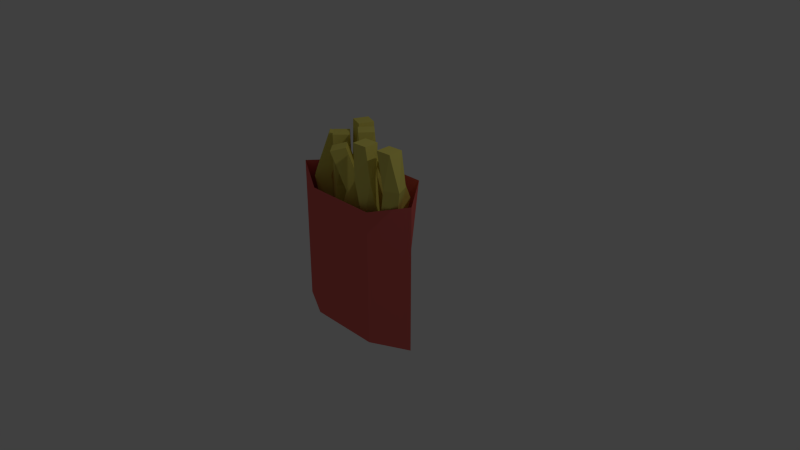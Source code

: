 # Source: Fries.blend  (saved by Blender 2.76.0; exported with 4.5.12 LTS)
import bpy
from mathutils import Matrix  # noqa: F401  (used for matrix-valued properties, if any)

bpy.ops.wm.read_factory_settings(use_empty=True)
scene = bpy.context.scene
scene.name = 'Scene'

# ---- collections
col_collection_1 = bpy.data.collections.new('Collection 1'); scene.collection.children.link(col_collection_1)

# ---- materials (node trees are filled in below, after node groups)
mat_material_002 = bpy.data.materials.new('Material.002')
mat_material_002.alpha_threshold = 0.0
mat_material_002.use_transparent_shadow = False
mat_material_002.diffuse_color = (0.8, 0.7125, 0.155, 1.0)
mat_material_002.roughness = 0.5
mat_material_001 = bpy.data.materials.new('Material.001')
mat_material_001.alpha_threshold = 0.0
mat_material_001.use_transparent_shadow = False
mat_material_001.diffuse_color = (0.8, 0.1483, 0.1316, 1.0)
mat_material_001.roughness = 0.5

# ---- material node trees

# ---- world
world_world = bpy.data.worlds.new('World'); scene.world = world_world
world_world.color = (0.05088, 0.05088, 0.05088)
world_world.use_sun_shadow = False
world_world.sun_shadow_jitter_overblur = 0.0
world_world.cycles.sampling_method = 'MANUAL'
world_world.cycles.sample_map_resolution = 256

# ---- cameras
cam_camera = bpy.data.cameras.new('Camera')
cam_camera.clip_end = 100.0
cam_camera.lens = 35.0
cam_camera.sensor_width = 32.0
cam_camera.sensor_height = 18.0
cam_camera.ortho_scale = 7.314
cam_camera.dof.focus_distance = 0.0
cam_camera.dof.aperture_fstop = 128.0

# ---- lights
light_lamp = bpy.data.lights.new('Lamp', 'POINT')
light_lamp.transmission_factor = 0.0
light_lamp.cutoff_distance = 30.0
light_lamp.energy = 100.0
light_lamp.shadow_buffer_clip_start = 1.001
light_lamp.shadow_soft_size = 0.1
light_lamp.shadow_maximum_resolution = 0.006
light_lamp.use_absolute_resolution = True
light_lamp.cycles.use_multiple_importance_sampling = False

# ---- meshes
me_cube_009 = bpy.data.meshes.new('Cube.009')
me_cube_009.from_pydata([(-0.372, -0.08388, 1.71), (0.3768, -0.3312, 10.94), (-0.372, 3.116, 1.71), (-0.8503, 3.001, 10.94), (2.828, -0.08388, 1.71), (3.709, 0.8959, 10.94), (2.828, 3.116, 1.71), (2.482, 4.228, 10.94), (-4.674, -3.144, 22.34), (-4.674, 0.4062, 22.34), (-1.124, -3.144, 22.34), (-1.124, 0.4062, 22.34), (-4.565, -0.9996, 30.33), (-3.261, 2.303, 30.33), (-1.262, -2.303, 30.33), (0.04168, 0.9996, 30.33)], [], [(0, 1, 3, 2), (2, 3, 7, 6), (6, 7, 5, 4), (4, 5, 1, 0), (2, 6, 4, 0), (5, 7, 11, 10), (9, 8, 12, 13), (3, 1, 8, 9), (1, 5, 10, 8), (7, 3, 9, 11), (15, 13, 12, 14), (8, 10, 14, 12), (11, 9, 13, 15), (10, 11, 15, 14)])
me_cube_009.materials.append(mat_material_002)
me_cube_009.use_remesh_preserve_volume = False
me_cube_009.use_remesh_preserve_attributes = False
me_cube_009.use_mirror_vertex_groups = False
me_cube_009.update()
me_cube_008 = bpy.data.meshes.new('Cube.008')
me_cube_008.from_pydata([(-1.729, -1.09, -8.08), (-1.4, -1.493, 1.0), (-0.9971, 1.637, -8.08), (-1.4, 1.307, 1.0), (0.9971, -1.822, -8.08), (1.4, -1.493, 1.0), (1.729, 0.9044, -8.08), (1.4, 1.307, 1.0), (-1.4, 0.4582, -16.68), (-1.4, 3.258, -16.68), (1.4, 0.4582, -16.68), (1.4, 3.258, -16.68), (-1.4, -2.055, -23.64), (-1.4, 0.5617, -24.35), (1.4, -2.055, -23.64), (1.4, 0.5617, -24.35)], [], [(0, 1, 3, 2), (2, 3, 7, 6), (6, 7, 5, 4), (4, 5, 1, 0), (0, 2, 9, 8), (7, 3, 1, 5), (11, 10, 14, 15), (6, 4, 10, 11), (4, 0, 8, 10), (2, 6, 11, 9), (13, 15, 14, 12), (8, 9, 13, 12), (10, 8, 12, 14), (9, 11, 15, 13)])
me_cube_008.materials.append(mat_material_002)
me_cube_008.use_remesh_preserve_volume = False
me_cube_008.use_remesh_preserve_attributes = False
me_cube_008.use_mirror_vertex_groups = False
me_cube_008.update()
me_cube_007 = bpy.data.meshes.new('Cube.007')
me_cube_007.from_pydata([(-1.729, -1.09, -8.08), (-1.4, -1.493, 1.0), (-0.9971, 1.637, -8.08), (-1.4, 1.307, 1.0), (0.9971, -1.822, -8.08), (1.4, -1.493, 1.0), (1.729, 0.9044, -8.08), (1.4, 1.307, 1.0), (-1.4, 0.4582, -16.68), (-1.4, 3.258, -16.68), (1.4, 0.4582, -16.68), (1.4, 3.258, -16.68), (-1.4, -2.055, -23.64), (-1.4, 0.5617, -24.35), (1.4, -2.055, -23.64), (1.4, 0.5617, -24.35)], [], [(0, 1, 3, 2), (2, 3, 7, 6), (6, 7, 5, 4), (4, 5, 1, 0), (0, 2, 9, 8), (7, 3, 1, 5), (11, 10, 14, 15), (6, 4, 10, 11), (4, 0, 8, 10), (2, 6, 11, 9), (13, 15, 14, 12), (8, 9, 13, 12), (10, 8, 12, 14), (9, 11, 15, 13)])
me_cube_007.materials.append(mat_material_002)
me_cube_007.use_remesh_preserve_volume = False
me_cube_007.use_remesh_preserve_attributes = False
me_cube_007.use_mirror_vertex_groups = False
me_cube_007.update()
me_cube_006 = bpy.data.meshes.new('Cube.006')
me_cube_006.from_pydata([(-1.078, -1.6, -1.0), (-0.5305, -2.279, 10.94), (-1.078, 1.6, -1.0), (-1.758, 1.052, 10.94), (2.122, -1.6, -1.0), (2.801, -1.052, 10.94), (2.122, 1.6, -1.0), (1.574, 2.279, 10.94), (-4.037, -1.775, 22.34), (-4.037, 1.775, 22.34), (-0.4861, -1.775, 22.34), (-0.4861, 1.775, 22.34), (-4.565, -0.9996, 30.33), (-3.261, 2.303, 30.33), (-1.262, -2.303, 30.33), (0.04168, 0.9996, 30.33)], [], [(0, 1, 3, 2), (2, 3, 7, 6), (6, 7, 5, 4), (4, 5, 1, 0), (2, 6, 4, 0), (5, 7, 11, 10), (9, 8, 12, 13), (3, 1, 8, 9), (1, 5, 10, 8), (7, 3, 9, 11), (15, 13, 12, 14), (8, 10, 14, 12), (11, 9, 13, 15), (10, 11, 15, 14)])
me_cube_006.materials.append(mat_material_002)
me_cube_006.use_remesh_preserve_volume = False
me_cube_006.use_remesh_preserve_attributes = False
me_cube_006.use_mirror_vertex_groups = False
me_cube_006.update()
me_cube_005 = bpy.data.meshes.new('Cube.005')
me_cube_005.from_pydata([(-1.078, -1.6, -1.0), (-0.5305, -2.279, 10.94), (-1.078, 1.6, -1.0), (-1.758, 1.052, 10.94), (2.122, -1.6, -1.0), (2.801, -1.052, 10.94), (2.122, 1.6, -1.0), (1.574, 2.279, 10.94), (-4.037, -1.775, 22.34), (-4.037, 1.775, 22.34), (-0.4861, -1.775, 22.34), (-0.4861, 1.775, 22.34), (-4.565, -0.9996, 30.33), (-3.261, 2.303, 30.33), (-1.262, -2.303, 30.33), (0.04168, 0.9996, 30.33)], [], [(0, 1, 3, 2), (2, 3, 7, 6), (6, 7, 5, 4), (4, 5, 1, 0), (2, 6, 4, 0), (5, 7, 11, 10), (9, 8, 12, 13), (3, 1, 8, 9), (1, 5, 10, 8), (7, 3, 9, 11), (15, 13, 12, 14), (8, 10, 14, 12), (11, 9, 13, 15), (10, 11, 15, 14)])
me_cube_005.materials.append(mat_material_002)
me_cube_005.use_remesh_preserve_volume = False
me_cube_005.use_remesh_preserve_attributes = False
me_cube_005.use_mirror_vertex_groups = False
me_cube_005.update()
me_cube_004 = bpy.data.meshes.new('Cube.004')
me_cube_004.from_pydata([(-1.729, -1.09, -8.08), (-1.4, -1.493, 1.0), (-0.9971, 1.637, -8.08), (-1.4, 1.307, 1.0), (0.9971, -1.822, -8.08), (1.4, -1.493, 1.0), (1.729, 0.9044, -8.08), (1.4, 1.307, 1.0), (-1.4, 0.4582, -16.68), (-1.4, 3.258, -16.68), (1.4, 0.4582, -16.68), (1.4, 3.258, -16.68), (-1.4, -2.055, -23.64), (-1.4, 0.5617, -24.35), (1.4, -2.055, -23.64), (1.4, 0.5617, -24.35)], [], [(0, 1, 3, 2), (2, 3, 7, 6), (6, 7, 5, 4), (4, 5, 1, 0), (0, 2, 9, 8), (7, 3, 1, 5), (11, 10, 14, 15), (6, 4, 10, 11), (4, 0, 8, 10), (2, 6, 11, 9), (13, 15, 14, 12), (8, 9, 13, 12), (10, 8, 12, 14), (9, 11, 15, 13)])
me_cube_004.materials.append(mat_material_002)
me_cube_004.use_remesh_preserve_volume = False
me_cube_004.use_remesh_preserve_attributes = False
me_cube_004.use_mirror_vertex_groups = False
me_cube_004.update()
me_cube_003 = bpy.data.meshes.new('Cube.003')
me_cube_003.from_pydata([(-1.729, -1.09, -8.08), (-1.4, -1.493, 1.0), (-0.9971, 1.637, -8.08), (-1.4, 1.307, 1.0), (0.9971, -1.822, -8.08), (1.4, -1.493, 1.0), (1.729, 0.9044, -8.08), (1.4, 1.307, 1.0), (-1.4, 0.4582, -16.68), (-1.4, 3.258, -16.68), (1.4, 0.4582, -16.68), (1.4, 3.258, -16.68), (-1.4, -2.055, -23.64), (-1.4, 0.5617, -24.35), (1.4, -2.055, -23.64), (1.4, 0.5617, -24.35)], [], [(0, 1, 3, 2), (2, 3, 7, 6), (6, 7, 5, 4), (4, 5, 1, 0), (0, 2, 9, 8), (7, 3, 1, 5), (11, 10, 14, 15), (6, 4, 10, 11), (4, 0, 8, 10), (2, 6, 11, 9), (13, 15, 14, 12), (8, 9, 13, 12), (10, 8, 12, 14), (9, 11, 15, 13)])
me_cube_003.materials.append(mat_material_002)
me_cube_003.use_remesh_preserve_volume = False
me_cube_003.use_remesh_preserve_attributes = False
me_cube_003.use_mirror_vertex_groups = False
me_cube_003.update()
me_cube_002 = bpy.data.meshes.new('Cube.002')
me_cube_002.from_pydata([(-1.078, -1.6, -1.0), (-0.5305, -2.279, 10.94), (-1.078, 1.6, -1.0), (-1.758, 1.052, 10.94), (2.122, -1.6, -1.0), (2.801, -1.052, 10.94), (2.122, 1.6, -1.0), (1.574, 2.279, 10.94), (-4.037, -1.775, 22.34), (-4.037, 1.775, 22.34), (-0.4861, -1.775, 22.34), (-0.4861, 1.775, 22.34), (-4.565, -0.9996, 30.33), (-3.261, 2.303, 30.33), (-1.262, -2.303, 30.33), (0.04168, 0.9996, 30.33)], [], [(0, 1, 3, 2), (2, 3, 7, 6), (6, 7, 5, 4), (4, 5, 1, 0), (2, 6, 4, 0), (5, 7, 11, 10), (9, 8, 12, 13), (3, 1, 8, 9), (1, 5, 10, 8), (7, 3, 9, 11), (15, 13, 12, 14), (8, 10, 14, 12), (11, 9, 13, 15), (10, 11, 15, 14)])
me_cube_002.materials.append(mat_material_002)
me_cube_002.use_remesh_preserve_volume = False
me_cube_002.use_remesh_preserve_attributes = False
me_cube_002.use_mirror_vertex_groups = False
me_cube_002.update()
me_cylinder = bpy.data.meshes.new('Cylinder')
me_cylinder.from_pydata([(0.0, 1.0, -1.0), (0.0, 1.0, 1.0), (0.2568, 0.5, -1.0), (0.2568, 0.5, 0.8448), (0.2568, -0.5, -1.0), (0.2568, -0.5, 0.8448), (-2.592e-08, -1.0, -1.0), (-2.592e-08, -1.0, 1.0), (-0.338, -0.5, -1.0), (-0.6114, -0.5, 1.0), (-0.338, 0.5, -1.0), (-0.6114, 0.5, 1.0), (-1.944e-08, -0.5, -1.149), (-6.481e-09, 0.5, -1.149), (-0.02897, 0.8267, -0.2244), (0.09058, 0.4134, -0.3014), (0.09058, -0.4134, -0.3014), (-0.02897, -0.8267, -0.2244), (-0.3136, -0.4134, -0.2244), (-0.3136, 0.4134, -0.2244)], [], [(0, 1, 3, 2), (2, 3, 5, 4), (4, 5, 7, 6), (6, 7, 9, 8), (9, 7, 17, 18), (8, 9, 11, 10), (10, 11, 1, 0), (6, 8, 12), (0, 2, 13), (1, 11, 19, 14), (12, 8, 10, 13), (12, 4, 6), (13, 10, 0), (13, 2, 4, 12), (7, 5, 16, 17), (3, 1, 14, 15), (19, 18, 15), (16, 15, 18), (14, 19, 15), (18, 17, 16), (5, 3, 15, 16), (11, 9, 18, 19)])
me_cylinder.materials.append(mat_material_001)
me_cylinder.use_remesh_preserve_volume = False
me_cylinder.use_remesh_preserve_attributes = False
me_cylinder.use_mirror_vertex_groups = False
me_cylinder.update()

# ---- objects
ob_fry_007 = bpy.data.objects.new('Fry.007', me_cube_009)
ob_fry_006 = bpy.data.objects.new('Fry.006', me_cube_008)
ob_fry_005 = bpy.data.objects.new('Fry.005', me_cube_007)
ob_fry_004 = bpy.data.objects.new('Fry.004', me_cube_006)
ob_cube_003 = bpy.data.objects.new('Cube.003', me_cube_005)
ob_cube_000 = bpy.data.objects.new('Cube.000', me_cube_004)
ob_cube_002 = bpy.data.objects.new('Cube.002', me_cube_003)
ob_cube_001 = bpy.data.objects.new('Cube.001', me_cube_002)
ob_frybox = bpy.data.objects.new('Frybox', me_cylinder)
ob_lamp = bpy.data.objects.new('Lamp', light_lamp)
ob_camera = bpy.data.objects.new('Camera', cam_camera)

# ---- transforms, parenting, visibility, modifiers, constraints
ob_fry_007.location = (0.5356, -0.06407, -0.09138)
ob_fry_007.rotation_euler = (0.0, -0.0, 2.007)
ob_fry_007.scale = (0.05716, 0.05716, 0.05716)
ob_fry_007.lineart.crease_threshold = 0.0
ob_fry_006.location = (-0.5192, 0.02762, 1.441)
ob_fry_006.rotation_euler = (-6.011e-08, -3.142, -5.47)
ob_fry_006.scale = (-0.07425, -0.07425, -0.07425)
ob_fry_006.lineart.crease_threshold = 0.0
ob_fry_005.location = (-0.2324, -0.1811, -0.3247)
ob_fry_005.rotation_euler = (0.0, -0.0, -3.954)
ob_fry_005.scale = (-0.07425, -0.07425, -0.07425)
ob_fry_005.lineart.crease_threshold = 0.0
ob_fry_004.location = (-0.06141, 0.1997, -0.08657)
ob_fry_004.rotation_euler = (0.0, 0.0, 1.252)
ob_fry_004.scale = (0.05716, 0.05716, 0.05716)
ob_fry_004.lineart.crease_threshold = 0.0
ob_cube_003.location = (0.1858, -0.1215, -0.07842)
ob_cube_003.rotation_euler = (0.0, -0.0, 2.007)
ob_cube_003.scale = (0.05716, 0.05716, 0.05716)
ob_cube_003.lineart.crease_threshold = 0.0
ob_cube_000.location = (0.3194, 0.05636, -0.3567)
ob_cube_000.rotation_euler = (0.0, -0.0, 2.811)
ob_cube_000.scale = (-0.07425, -0.07425, -0.07425)
ob_cube_000.lineart.crease_threshold = 0.0
ob_cube_002.location = (-0.7427, 0.06899, -0.3567)
ob_cube_002.rotation_euler = (0.0, -0.0, 5.517)
ob_cube_002.scale = (-0.07425, -0.07425, -0.07425)
ob_cube_002.lineart.crease_threshold = 0.0
ob_cube_001.location = (-0.3666, 0.1353, -0.07842)
ob_cube_001.rotation_euler = (0.0, -0.0, 4.712)
ob_cube_001.scale = (0.05716, 0.05716, 0.05716)
ob_cube_001.lineart.crease_threshold = 0.0
ob_frybox.location = (-0.1117, -0.109, 0.0)
ob_frybox.rotation_euler = (0.0, -0.0, 4.712)
ob_frybox.lineart.crease_threshold = 0.0
ob_lamp.location = (4.076, 1.005, 5.904)
ob_lamp.rotation_euler = (0.6503, 0.05522, 1.866)
ob_lamp.lock_rotations_4d = False
ob_lamp.empty_display_type = 'ARROWS'
ob_lamp.color = (0.0, 0.0, 0.0, 0.0)
ob_lamp.lineart.crease_threshold = 0.0
ob_camera.location = (7.481, -6.508, 5.344)
ob_camera.rotation_euler = (1.109, 0.0, 0.8149)
ob_camera.lock_rotations_4d = False
ob_camera.empty_display_type = 'ARROWS'
ob_camera.color = (0.0, 0.0, 0.0, 0.0)
ob_camera.display_type = 'WIRE'
ob_camera.lineart.crease_threshold = 0.0

# ---- collection membership
col_collection_1.objects.link(ob_fry_007)
col_collection_1.objects.link(ob_fry_006)
col_collection_1.objects.link(ob_fry_005)
col_collection_1.objects.link(ob_fry_004)
col_collection_1.objects.link(ob_cube_003)
col_collection_1.objects.link(ob_cube_000)
col_collection_1.objects.link(ob_cube_002)
col_collection_1.objects.link(ob_cube_001)
col_collection_1.objects.link(ob_frybox)
col_collection_1.objects.link(ob_lamp)
col_collection_1.objects.link(ob_camera)

# ---- scene / render settings (as saved in the file)
scene.camera = ob_camera
scene.frame_start = 1; scene.frame_end = 250; scene.frame_set(1)
scene.render.engine = 'BLENDER_EEVEE_NEXT'
scene.render.resolution_percentage = 50
scene.render.dither_intensity = 0.0
scene.cycles.use_denoising = False
scene.cycles.samples = 10
scene.cycles.sampling_pattern = 'TABULATED_SOBOL'
scene.cycles.light_sampling_threshold = 0.0
scene.cycles.use_adaptive_sampling = False
scene.cycles.use_light_tree = False
scene.cycles.blur_glossy = 0.0
scene.cycles.pixel_filter_type = 'GAUSSIAN'
scene.cycles.sample_clamp_indirect = 0.0
scene.view_settings.view_transform = 'Standard'
bpy.context.view_layer.update()
